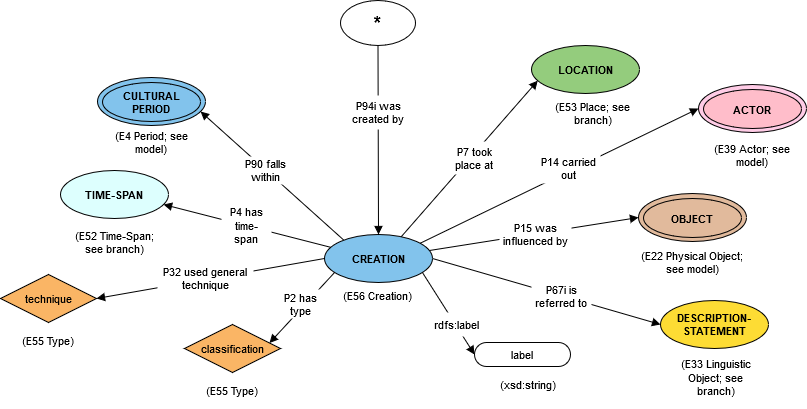

The diagram above was exported from draw.io. Its source (the exported page's mxGraphModel, read from the mxfile embedded in the PNG):
<mxGraphModel dx="1038" dy="553" grid="1" gridSize="10" guides="1" tooltips="1" connect="1" arrows="1" fold="1" page="1" pageScale="1" pageWidth="850" pageHeight="1100" math="0" shadow="0">
  <root>
    <mxCell id="0" />
    <mxCell id="1" parent="0" />
    <UserObject label="classification" lucidchartObjectId="wcSd35a0ljtG" id="WmxgSWPouxSMxTsdVr66-1">
      <mxCell style="html=1;whiteSpace=wrap;rhombus;fontSize=11;fontColor=#000000;spacing=3;strokeOpacity=100;fillOpacity=100;fillColor=#fab565;" vertex="1" parent="1">
        <mxGeometry x="304" y="408" width="96" height="48" as="geometry" />
      </mxCell>
    </UserObject>
    <UserObject label="label" lucidchartObjectId="NcSdsbjMLf85" id="WmxgSWPouxSMxTsdVr66-2">
      <mxCell style="html=1;whiteSpace=wrap;rounded=1;arcSize=50;fontSize=11;fontColor=#000000;spacing=3;strokeOpacity=100;" vertex="1" parent="1">
        <mxGeometry x="594" y="426" width="96" height="24" as="geometry" />
      </mxCell>
    </UserObject>
    <UserObject label="CREATION" lucidchartObjectId="VcSd02JXTQaC" id="WmxgSWPouxSMxTsdVr66-3">
      <mxCell style="html=1;whiteSpace=wrap;ellipse;fontSize=11;fontColor=#000000;fontStyle=1;spacing=3;strokeOpacity=100;fillOpacity=100;fillColor=#82c3ec;" vertex="1" parent="1">
        <mxGeometry x="444" y="318" width="108" height="48" as="geometry" />
      </mxCell>
    </UserObject>
    <UserObject label="(E56 Creation)" lucidchartObjectId="MeSdTza85_Uz" id="WmxgSWPouxSMxTsdVr66-4">
      <mxCell style="html=1;whiteSpace=wrap;;fontSize=11;fontColor=#000000;spacing=3;strokeOpacity=0;fillOpacity=0;fillColor=#ffffff;" vertex="1" parent="1">
        <mxGeometry x="406" y="361" width="182" height="36" as="geometry" />
      </mxCell>
    </UserObject>
    <UserObject label="(xsd:string)" lucidchartObjectId="wfSdYTzx_7qZ" id="WmxgSWPouxSMxTsdVr66-5">
      <mxCell style="html=1;whiteSpace=wrap;;fontSize=11;fontColor=#000000;spacing=3;strokeOpacity=0;fillOpacity=0;fillColor=#ffffff;" vertex="1" parent="1">
        <mxGeometry x="576" y="450" width="144" height="36" as="geometry" />
      </mxCell>
    </UserObject>
    <UserObject label="" lucidchartObjectId="ekSd68aYZc_8" id="WmxgSWPouxSMxTsdVr66-6">
      <mxCell style="html=1;jettySize=18;fontSize=11;rounded=0;startArrow=none;;endArrow=block;endFill=1;;exitX=0.912550749142498;exitY=0.7972793001282105;exitPerimeter=1;entryX=-0.006250053571249925;entryY=0.5;entryPerimeter=1;" edge="1" parent="1" source="WmxgSWPouxSMxTsdVr66-3" target="WmxgSWPouxSMxTsdVr66-2">
        <mxGeometry width="100" height="100" relative="1" as="geometry">
          <Array as="points" />
        </mxGeometry>
      </mxCell>
    </UserObject>
    <UserObject label="" lucidchartObjectId="vkSdAkz392qY" id="WmxgSWPouxSMxTsdVr66-7">
      <mxCell style="html=1;jettySize=18;fontSize=11;rounded=0;startArrow=none;;endArrow=block;endFill=1;;exitX=1.0055557166332798;exitY=0.5;exitPerimeter=1;entryX=-0.005555716633279909;entryY=0.5;entryPerimeter=1;" edge="1" parent="1" source="WmxgSWPouxSMxTsdVr66-3" target="WmxgSWPouxSMxTsdVr66-19">
        <mxGeometry width="100" height="100" relative="1" as="geometry">
          <Array as="points" />
        </mxGeometry>
      </mxCell>
    </UserObject>
    <UserObject label="" lucidchartObjectId="VkSdoHzS-PVm" id="WmxgSWPouxSMxTsdVr66-8">
      <mxCell style="html=1;jettySize=18;fontSize=11;rounded=0;startArrow=none;;endArrow=block;endFill=1;;exitX=0.0838553470220509;exitY=0.7918951442752711;exitPerimeter=1;entryX=0.8961284183052076;entryY=0.3821529934458339;entryPerimeter=1;" edge="1" parent="1" source="WmxgSWPouxSMxTsdVr66-3" target="WmxgSWPouxSMxTsdVr66-1">
        <mxGeometry width="100" height="100" relative="1" as="geometry">
          <Array as="points" />
        </mxGeometry>
      </mxCell>
    </UserObject>
    <UserObject label="P2 has type" lucidchartObjectId="UKSdkB9xAfA0" id="WmxgSWPouxSMxTsdVr66-9">
      <mxCell style="html=1;whiteSpace=wrap;;fontSize=11;fontColor=#000000;spacing=3;strokeOpacity=0;fillOpacity=100;fillColor=#ffffff;" vertex="1" parent="1">
        <mxGeometry x="400" y="373" width="41" height="29" as="geometry" />
      </mxCell>
    </UserObject>
    <UserObject label="P67i is referred to" lucidchartObjectId="1KSdBQIEBJlE" id="WmxgSWPouxSMxTsdVr66-10">
      <mxCell style="html=1;whiteSpace=wrap;;fontSize=11;fontColor=#000000;spacing=3;strokeOpacity=0;fillOpacity=100;fillColor=#ffffff;" vertex="1" parent="1">
        <mxGeometry x="651" y="358" width="60" height="43" as="geometry" />
      </mxCell>
    </UserObject>
    <UserObject label="rdfs:label" lucidchartObjectId="5KSdQOnJ9Ccn" id="WmxgSWPouxSMxTsdVr66-11">
      <mxCell style="html=1;whiteSpace=wrap;;fontSize=11;fontColor=#000000;spacing=3;strokeOpacity=0;fillOpacity=100;fillColor=#ffffff;" vertex="1" parent="1">
        <mxGeometry x="552" y="396" width="48" height="24" as="geometry" />
      </mxCell>
    </UserObject>
    <UserObject label="" lucidchartObjectId="~Uqq_EEX-IPl" id="WmxgSWPouxSMxTsdVr66-12">
      <mxCell style="html=1;jettySize=18;fontSize=11;rounded=0;startArrow=none;;endArrow=block;endFill=1;;exitX=0.05657731838063427;exitY=0.2525538654455573;exitPerimeter=1;entryX=0.9590949666215869;entryY=0.7158305816185658;entryPerimeter=1;" edge="1" parent="1" source="WmxgSWPouxSMxTsdVr66-3" target="WmxgSWPouxSMxTsdVr66-14">
        <mxGeometry width="100" height="100" relative="1" as="geometry">
          <Array as="points" />
        </mxGeometry>
      </mxCell>
    </UserObject>
    <UserObject label="P4 has time-span" lucidchartObjectId="m9qqIa0UPjbm" id="WmxgSWPouxSMxTsdVr66-13">
      <mxCell style="html=1;whiteSpace=wrap;;fontSize=11;fontColor=#000000;spacing=3;strokeOpacity=0;fillOpacity=100;fillColor=#ffffff;" vertex="1" parent="1">
        <mxGeometry x="341" y="294" width="50" height="29" as="geometry" />
      </mxCell>
    </UserObject>
    <UserObject label="TIME-SPAN" lucidchartObjectId="7TnQUA.40YCK" id="WmxgSWPouxSMxTsdVr66-14">
      <mxCell style="html=1;whiteSpace=wrap;ellipse;fontSize=11;fontColor=#000000;fontStyle=1;spacing=3;strokeOpacity=100;fillOpacity=100;fillColor=#ddfffe;" vertex="1" parent="1">
        <mxGeometry x="180" y="254" width="108" height="48" as="geometry" />
      </mxCell>
    </UserObject>
    <UserObject label="*" lucidchartObjectId="V5nQpwWd9EtV" id="WmxgSWPouxSMxTsdVr66-15">
      <mxCell style="html=1;whiteSpace=wrap;ellipse;fontSize=19;fontColor=#000000;fontStyle=1;spacing=3;strokeOpacity=100;fillOpacity=100;fillColor=#ffffff;" vertex="1" parent="1">
        <mxGeometry x="460" y="84" width="75" height="45" as="geometry" />
      </mxCell>
    </UserObject>
    <UserObject label="" lucidchartObjectId="35nQpW_AwClg" id="WmxgSWPouxSMxTsdVr66-16">
      <mxCell style="html=1;jettySize=18;fontSize=11;rounded=0;startArrow=none;;endArrow=block;endFill=1;;exitX=0.5067427640795892;exitY=1.0129908154496263;exitPerimeter=1;entryX=0.5;entryY=-0.012500360176357982;entryPerimeter=1;" edge="1" parent="1" source="WmxgSWPouxSMxTsdVr66-15" target="WmxgSWPouxSMxTsdVr66-3">
        <mxGeometry width="100" height="100" relative="1" as="geometry">
          <Array as="points" />
        </mxGeometry>
      </mxCell>
    </UserObject>
    <UserObject label="P94i was created by" lucidchartObjectId="R6nQUlUzHxnb" id="WmxgSWPouxSMxTsdVr66-17">
      <mxCell style="html=1;whiteSpace=wrap;;fontSize=11;fontColor=#000000;spacing=3;strokeOpacity=0;fillOpacity=100;fillColor=#ffffff;" vertex="1" parent="1">
        <mxGeometry x="465" y="179" width="66" height="34" as="geometry" />
      </mxCell>
    </UserObject>
    <UserObject label="(E52 Time-Span; see branch)" lucidchartObjectId="L9nQTM2eMWfV" id="WmxgSWPouxSMxTsdVr66-18">
      <mxCell style="html=1;whiteSpace=wrap;;fontSize=11;fontColor=#000000;spacing=3;strokeOpacity=0;fillOpacity=0;fillColor=#ffffff;" vertex="1" parent="1">
        <mxGeometry x="185" y="294" width="98" height="64" as="geometry" />
      </mxCell>
    </UserObject>
    <UserObject label="DESCRIPTION- STATEMENT" lucidchartObjectId="igoQvem0Hi7U" id="WmxgSWPouxSMxTsdVr66-19">
      <mxCell style="html=1;whiteSpace=wrap;ellipse;fontSize=11;fontColor=#000000;fontStyle=1;spacing=3;strokeOpacity=100;fillOpacity=100;fillColor=#fddc34;" vertex="1" parent="1">
        <mxGeometry x="780" y="384" width="108" height="48" as="geometry" />
      </mxCell>
    </UserObject>
    <UserObject label="(E33 Linguistic Object; see branch)" lucidchartObjectId="2ioQh2KtcOQp" id="WmxgSWPouxSMxTsdVr66-20">
      <mxCell style="html=1;whiteSpace=wrap;;fontSize=11;fontColor=#000000;spacing=3;strokeOpacity=0;fillOpacity=0;fillColor=#ffffff;" vertex="1" parent="1">
        <mxGeometry x="795" y="430" width="81" height="62" as="geometry" />
      </mxCell>
    </UserObject>
    <UserObject label="(E55 Type)" lucidchartObjectId="EjoQz3oKmH0i" id="WmxgSWPouxSMxTsdVr66-21">
      <mxCell style="html=1;whiteSpace=wrap;;fontSize=11;fontColor=#000000;spacing=3;strokeOpacity=0;fillOpacity=0;fillColor=#ffffff;" vertex="1" parent="1">
        <mxGeometry x="297" y="456" width="110" height="36" as="geometry" />
      </mxCell>
    </UserObject>
    <UserObject label="LOCATION" lucidchartObjectId="wloQEw1kLrXz" id="WmxgSWPouxSMxTsdVr66-22">
      <mxCell style="html=1;whiteSpace=wrap;ellipse;fontSize=11;fontColor=#000000;fontStyle=1;spacing=3;strokeOpacity=100;fillOpacity=100;fillColor=#94cc7d;" vertex="1" parent="1">
        <mxGeometry x="651" y="129" width="108" height="48" as="geometry" />
      </mxCell>
    </UserObject>
    <UserObject label="" lucidchartObjectId="HloQZjmL~Nsg" id="WmxgSWPouxSMxTsdVr66-23">
      <mxCell style="html=1;jettySize=18;fontSize=11;rounded=0;startArrow=none;;endArrow=block;endFill=1;;exitX=0.7140640161117108;exitY=0.03587606057735089;exitPerimeter=1;entryX=0.05708965524248847;entryY=0.7482258537759228;entryPerimeter=1;" edge="1" parent="1" source="WmxgSWPouxSMxTsdVr66-3" target="WmxgSWPouxSMxTsdVr66-22">
        <mxGeometry width="100" height="100" relative="1" as="geometry">
          <Array as="points" />
        </mxGeometry>
      </mxCell>
    </UserObject>
    <UserObject label="P7 took place at" lucidchartObjectId="HloQhebt.fJ0" id="WmxgSWPouxSMxTsdVr66-24">
      <mxCell style="html=1;whiteSpace=wrap;;fontSize=11;fontColor=#000000;spacing=3;strokeOpacity=0;fillOpacity=100;fillColor=#ffffff;" vertex="1" parent="1">
        <mxGeometry x="570" y="225" width="48" height="33" as="geometry" />
      </mxCell>
    </UserObject>
    <UserObject label="(E53 Place; see branch)" lucidchartObjectId="BmoQCW-_ndou" id="WmxgSWPouxSMxTsdVr66-25">
      <mxCell style="html=1;whiteSpace=wrap;;fontSize=11;fontColor=#000000;spacing=3;strokeOpacity=0;fillOpacity=0;fillColor=#ffffff;" vertex="1" parent="1">
        <mxGeometry x="672" y="166" width="81" height="62" as="geometry" />
      </mxCell>
    </UserObject>
    <UserObject label="technique" lucidchartObjectId="v~rQ~M2U4O3l" id="WmxgSWPouxSMxTsdVr66-26">
      <mxCell style="html=1;whiteSpace=wrap;rhombus;fontSize=11;fontColor=#000000;spacing=3;strokeOpacity=100;fillOpacity=100;fillColor=#fab565;" vertex="1" parent="1">
        <mxGeometry x="120" y="358" width="96" height="48" as="geometry" />
      </mxCell>
    </UserObject>
    <UserObject label="" lucidchartObjectId="v~rQcw9VZj7u" id="WmxgSWPouxSMxTsdVr66-27">
      <mxCell style="html=1;jettySize=18;fontSize=11;rounded=0;startArrow=none;;endArrow=block;endFill=1;;exitX=-0.005555716633279909;exitY=0.5;exitPerimeter=1;entryX=1;entryY=0.5;entryPerimeter=1;" edge="1" parent="1" source="WmxgSWPouxSMxTsdVr66-3" target="WmxgSWPouxSMxTsdVr66-26">
        <mxGeometry width="100" height="100" relative="1" as="geometry">
          <Array as="points" />
        </mxGeometry>
      </mxCell>
    </UserObject>
    <UserObject label="P32 used general technique" lucidchartObjectId="v~rQX-W6ivYH" id="WmxgSWPouxSMxTsdVr66-28">
      <mxCell style="html=1;whiteSpace=wrap;;fontSize=11;fontColor=#000000;spacing=3;strokeOpacity=0;fillOpacity=100;fillColor=#ffffff;" vertex="1" parent="1">
        <mxGeometry x="277" y="347" width="96" height="29" as="geometry" />
      </mxCell>
    </UserObject>
    <UserObject label="(E55 Type)" lucidchartObjectId="zasQ7PfuohOX" id="WmxgSWPouxSMxTsdVr66-29">
      <mxCell style="html=1;whiteSpace=wrap;;fontSize=11;fontColor=#000000;spacing=3;strokeOpacity=0;fillOpacity=0;fillColor=#ffffff;" vertex="1" parent="1">
        <mxGeometry x="120" y="406" width="96" height="36" as="geometry" />
      </mxCell>
    </UserObject>
    <UserObject label="" lucidchartObjectId="YbsQHlJXzXSq" id="WmxgSWPouxSMxTsdVr66-30">
      <mxCell style="html=1;jettySize=18;fontSize=11;rounded=0;startArrow=none;;endArrow=block;endFill=1;;exitX=0.8848894917153551;exitY=0.16701350773550674;exitPerimeter=1;entryX=-0.005555716633279909;entryY=0.5;entryPerimeter=1;" edge="1" parent="1" source="WmxgSWPouxSMxTsdVr66-3" target="WmxgSWPouxSMxTsdVr66-32">
        <mxGeometry width="100" height="100" relative="1" as="geometry">
          <Array as="points" />
        </mxGeometry>
      </mxCell>
    </UserObject>
    <UserObject label="P14 carried out" lucidchartObjectId="YbsQQXTPKt-o" id="WmxgSWPouxSMxTsdVr66-31">
      <mxCell style="html=1;whiteSpace=wrap;;fontSize=11;fontColor=#000000;spacing=3;strokeOpacity=0;fillOpacity=100;fillColor=#ffffff;" vertex="1" parent="1">
        <mxGeometry x="657" y="237" width="63" height="30" as="geometry" />
      </mxCell>
    </UserObject>
    <UserObject label="" lucidchartObjectId="YbsQrTp0xrTQ" id="WmxgSWPouxSMxTsdVr66-32">
      <mxCell style="html=1;whiteSpace=wrap;ellipse;fontSize=11;spacing=3;strokeOpacity=100;fillOpacity=100;fillColor=#ffcce6;" vertex="1" parent="1">
        <mxGeometry x="818" y="168" width="108" height="48" as="geometry" />
      </mxCell>
    </UserObject>
    <UserObject label="(E39 Actor; see model)" lucidchartObjectId="YbsQUyNazsI9" id="WmxgSWPouxSMxTsdVr66-33">
      <mxCell style="html=1;whiteSpace=wrap;;fontSize=11;fontColor=#000000;spacing=3;strokeOpacity=0;fillOpacity=0;fillColor=#ffffff;" vertex="1" parent="1">
        <mxGeometry x="818" y="210" width="108" height="57" as="geometry" />
      </mxCell>
    </UserObject>
    <UserObject label="ACTOR" lucidchartObjectId="7dsQPCHh-lx-" id="WmxgSWPouxSMxTsdVr66-34">
      <mxCell style="html=1;whiteSpace=wrap;ellipse;fontSize=11;fontColor=#000000;fontStyle=1;spacing=3;strokeOpacity=100;fillOpacity=100;fillColor=#ffbdca;" vertex="1" parent="1">
        <mxGeometry x="823" y="173" width="98" height="39" as="geometry" />
      </mxCell>
    </UserObject>
    <UserObject label="" lucidchartObjectId="9fsQQG_89qKA" id="WmxgSWPouxSMxTsdVr66-35">
      <mxCell style="html=1;jettySize=18;fontSize=11;rounded=0;startArrow=none;;endArrow=block;endFill=1;;exitX=0.1769169648113387;exitY=0.10532519413701942;exitPerimeter=1;entryX=0.9590949666215869;entryY=0.7158305816185658;entryPerimeter=1;" edge="1" parent="1" source="WmxgSWPouxSMxTsdVr66-3" target="WmxgSWPouxSMxTsdVr66-37">
        <mxGeometry width="100" height="100" relative="1" as="geometry">
          <Array as="points" />
        </mxGeometry>
      </mxCell>
    </UserObject>
    <UserObject label="P90 falls within" lucidchartObjectId="9fsQfSrrafvh" id="WmxgSWPouxSMxTsdVr66-36">
      <mxCell style="html=1;whiteSpace=wrap;;fontSize=11;fontColor=#000000;spacing=3;strokeOpacity=0;fillOpacity=100;fillColor=#ffffff;" vertex="1" parent="1">
        <mxGeometry x="360" y="240" width="50" height="28" as="geometry" />
      </mxCell>
    </UserObject>
    <UserObject label="" lucidchartObjectId="9fsQzwnHV2AG" id="WmxgSWPouxSMxTsdVr66-37">
      <mxCell style="html=1;whiteSpace=wrap;ellipse;fontSize=11;spacing=3;strokeOpacity=100;fillOpacity=100;fillColor=#82c3ec;" vertex="1" parent="1">
        <mxGeometry x="217" y="161" width="108" height="48" as="geometry" />
      </mxCell>
    </UserObject>
    <UserObject label="(E4 Period; see model)" lucidchartObjectId="9fsQzk1.3hEK" id="WmxgSWPouxSMxTsdVr66-38">
      <mxCell style="html=1;whiteSpace=wrap;;fontSize=11;fontColor=#000000;spacing=3;strokeOpacity=0;fillOpacity=0;fillColor=#ffffff;" vertex="1" parent="1">
        <mxGeometry x="222" y="194" width="98" height="64" as="geometry" />
      </mxCell>
    </UserObject>
    <UserObject label="" lucidchartObjectId="1hsQ7IbtpZm." id="WmxgSWPouxSMxTsdVr66-39">
      <mxCell style="html=1;jettySize=18;fontSize=11;rounded=0;startArrow=none;;endArrow=block;endFill=1;;exitX=0.9766013529604433;exitY=0.32775774362633986;exitPerimeter=1;entryX=-0.005555716633279909;entryY=0.5;entryPerimeter=1;" edge="1" parent="1" source="WmxgSWPouxSMxTsdVr66-3" target="WmxgSWPouxSMxTsdVr66-41">
        <mxGeometry width="100" height="100" relative="1" as="geometry">
          <Array as="points" />
        </mxGeometry>
      </mxCell>
    </UserObject>
    <UserObject label="P15 was influenced by" lucidchartObjectId="1hsQ~aTGBcKc" id="WmxgSWPouxSMxTsdVr66-40">
      <mxCell style="html=1;whiteSpace=wrap;;fontSize=11;fontColor=#000000;spacing=3;strokeOpacity=0;fillOpacity=100;fillColor=#ffffff;" vertex="1" parent="1">
        <mxGeometry x="619" y="303" width="72" height="30" as="geometry" />
      </mxCell>
    </UserObject>
    <UserObject label="" lucidchartObjectId="1hsQkjiMEejp" id="WmxgSWPouxSMxTsdVr66-41">
      <mxCell style="html=1;whiteSpace=wrap;ellipse;fontSize=11;spacing=3;strokeOpacity=100;fillOpacity=100;fillColor=#e1ba9c;" vertex="1" parent="1">
        <mxGeometry x="758" y="277" width="108" height="48" as="geometry" />
      </mxCell>
    </UserObject>
    <UserObject label="(E22 Physical Object; see model)" lucidchartObjectId="1hsQRp6IUTiT" id="WmxgSWPouxSMxTsdVr66-42">
      <mxCell style="html=1;whiteSpace=wrap;;fontSize=11;fontColor=#000000;spacing=3;strokeOpacity=0;fillOpacity=0;fillColor=#ffffff;" vertex="1" parent="1">
        <mxGeometry x="758" y="317" width="108" height="57" as="geometry" />
      </mxCell>
    </UserObject>
    <UserObject label="OBJECT" lucidchartObjectId="1hsQQGk_ELAs" id="WmxgSWPouxSMxTsdVr66-43">
      <mxCell style="html=1;whiteSpace=wrap;ellipse;fontSize=11;fontColor=#000000;fontStyle=1;spacing=3;strokeOpacity=100;fillOpacity=100;fillColor=#e1ba9c;" vertex="1" parent="1">
        <mxGeometry x="763" y="282" width="98" height="39" as="geometry" />
      </mxCell>
    </UserObject>
    <UserObject label="CULTURAL PERIOD" lucidchartObjectId="slsQ-wAzKV7T" id="WmxgSWPouxSMxTsdVr66-44">
      <mxCell style="html=1;whiteSpace=wrap;ellipse;fontSize=11;fontColor=#000000;fontStyle=1;spacing=3;strokeOpacity=100;fillOpacity=100;fillColor=#82c3ec;" vertex="1" parent="1">
        <mxGeometry x="222" y="166" width="98" height="39" as="geometry" />
      </mxCell>
    </UserObject>
  </root>
</mxGraphModel>